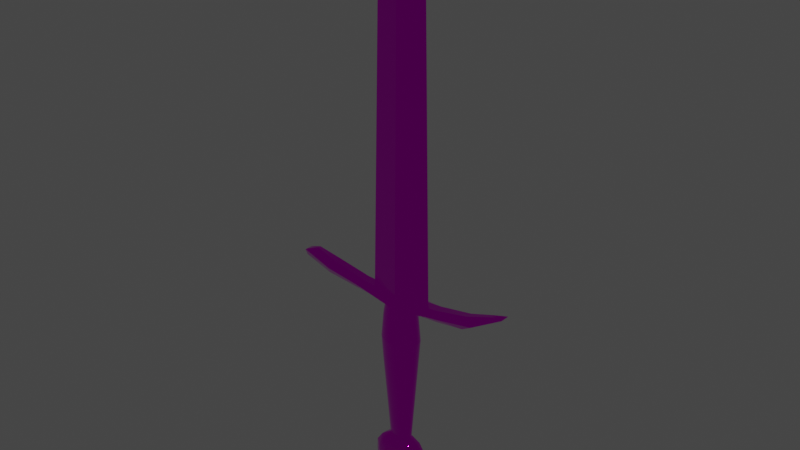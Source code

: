 # Source: broken_sword.blend  (saved by Blender 3.6.11; exported with 4.5.12 LTS)
import bpy
from mathutils import Matrix  # noqa: F401  (used for matrix-valued properties, if any)

bpy.ops.wm.read_factory_settings(use_empty=True)
scene = bpy.context.scene
scene.name = 'Scene'

# ---- collections
col_collection = bpy.data.collections.new('Collection'); scene.collection.children.link(col_collection)

# ---- images (referenced by path relative to the original .blend; pixels are not part of the script)
import os
ASSET_DIR = os.environ.get("B2B_ASSET_DIR", "")  # directory of the original .blend (textures are referenced by path, not embedded)
HERE = os.path.dirname(os.path.abspath(__file__))  # packed textures are extracted next to this script under _unpacked/

def load_image(name, relpath, width, height, colorspace="sRGB"):
    """Load a texture the original file referenced (path relative to the .blend, or extracted next to this script)."""
    p = next((c for c in (os.path.join(HERE, relpath), os.path.join(ASSET_DIR, relpath)) if relpath and os.path.exists(c)), "")
    if p:
        img = bpy.data.images.load(p, check_existing=True)
        img.name = name
    else:  # same state as the original file: an image datablock whose file is absent (Cycles renders it pink)
        img = bpy.data.images.new(name, width, height)
        img.source = "FILE"
        img.filepath = "//" + (relpath or name)
    img.colorspace_settings.name = colorspace
    return img
img_broken_sword_diffuse = load_image('broken_sword_diffuse', 'textures/broken_sword_diffuse.png', 1024, 1024, 'sRGB')
img_broken_sword_occlusionroughnessmetallic = load_image('broken_sword_occlusionRoughnessMetallic', 'textures/broken_sword_occlusionRoughnessMetallic.png', 1024, 1024, 'Linear Rec.709')

# ---- materials (node trees are filled in below, after node groups)
mat_material = bpy.data.materials.new('Material')
mat_material.use_transparent_shadow = False

# ---- material node trees
mat_material.use_nodes = True; mat_material.node_tree.nodes.clear()
_N = mat_material.node_tree.nodes; _L = mat_material.node_tree.links
n0 = _N.new('ShaderNodeBsdfPrincipled'); n0.name = 'Principled BSDF'; n0.location = (10, 300)
n0.distribution = 'GGX'
n0.subsurface_method = 'RANDOM_WALK_SKIN'
n0.inputs[3].default_value = 1.45
n0.inputs[27].default_value = (0.0, 0.0, 0.0, 1.0)
n0.inputs[28].default_value = 1.0
n1 = _N.new('ShaderNodeOutputMaterial'); n1.name = 'Material Output'; n1.location = (300, 300)
n2 = _N.new('ShaderNodeTexImage'); n2.name = 'Image Texture'; n2.location = (-400, 280)
n2.image = img_broken_sword_diffuse
n3 = _N.new('ShaderNodeTexImage'); n3.name = 'Image Texture.001'; n3.location = (-560, -20)
n3.image = img_broken_sword_occlusionroughnessmetallic
n4 = _N.new('ShaderNodeSeparateColor'); n4.name = 'Separate Color'; n4.location = (-247, -54)
_L.new(n0.outputs[0], n1.inputs[0])
_L.new(n2.outputs[0], n0.inputs[0])
_L.new(n3.outputs[0], n4.inputs[0])
_L.new(n4.outputs[1], n0.inputs[2])
_L.new(n4.outputs[2], n0.inputs[1])
n1.is_active_output = True

# ---- world
world_world = bpy.data.worlds.new('World'); scene.world = world_world
world_world.use_nodes = True; world_world.node_tree.nodes.clear()
_N = world_world.node_tree.nodes; _L = world_world.node_tree.links
n0 = _N.new('ShaderNodeOutputWorld'); n0.name = 'World Output'; n0.location = (300, 300)
n1 = _N.new('ShaderNodeBackground'); n1.name = 'Background'; n1.location = (10, 300)
n1.inputs[0].default_value = (0.05088, 0.05088, 0.05088, 1.0)
_L.new(n1.outputs[0], n0.inputs[0])
n0.is_active_output = True
world_world.color = (0.05088, 0.05088, 0.05088)
world_world.use_sun_shadow = False
world_world.sun_shadow_jitter_overblur = 0.0

# ---- meshes
me_cylinder = bpy.data.meshes.new('Cylinder')
me_cylinder.from_pydata([(0.002388, 0.004639, -0.06458), (0.003144, 0.008757, 0.06609), (0.004257, 0.00437, -0.06458), (0.005739, 0.008249, 0.06609), (0.005979, 0.003933, -0.06458), (0.008131, 0.007424, 0.06609), (0.007489, 0.003346, -0.06458), (0.01023, 0.006314, 0.06609), (0.008728, 0.00263, -0.06458), (0.01195, 0.004962, 0.06609), (0.009649, 0.001813, -0.06458), (0.01323, 0.003419, 0.06609), (0.01022, 0.0009262, -0.06458), (0.01401, 0.001745, 0.06609), (0.01041, 4.267e-06, -0.06458), (0.01428, 4.267e-06, 0.06609), (0.01022, -0.0009176, -0.06458), (0.01401, -0.001737, 0.06609), (0.009649, -0.001804, -0.06458), (0.01323, -0.003411, 0.06609), (0.008728, -0.002621, -0.06458), (0.01195, -0.004953, 0.06609), (0.007489, -0.003337, -0.06458), (0.01023, -0.006306, 0.06609), (0.005979, -0.003925, -0.06458), (0.008131, -0.007416, 0.06609), (0.004257, -0.004362, -0.06458), (0.005739, -0.00824, 0.06609), (0.002388, -0.00463, -0.06458), (0.003144, -0.008748, 0.06609), (0.003397, 0.01106, 0.05575), (0.003774, 0.01247, 0.03423), (0.003505, 0.01146, 0.01564), (0.006237, 0.01042, 0.05575), (0.006975, 0.01175, 0.03423), (0.006448, 0.0108, 0.01564), (0.008854, 0.009378, 0.05575), (0.009925, 0.01057, 0.03423), (0.00916, 0.00972, 0.01564), (0.01115, 0.007976, 0.05575), (0.01251, 0.008991, 0.03423), (0.01154, 0.008267, 0.01564), (0.01303, 0.006267, 0.05575), (0.01463, 0.007065, 0.03423), (0.01349, 0.006496, 0.01564), (0.01443, 0.004318, 0.05575), (0.01621, 0.004868, 0.03423), (0.01494, 0.004476, 0.01564), (0.01529, 0.002204, 0.05575), (0.01718, 0.002484, 0.03423), (0.01583, 0.002284, 0.01564), (0.01558, 4.267e-06, 0.05575), (0.01751, 4.267e-06, 0.03423), (0.01613, 4.267e-06, 0.01564), (0.01529, -0.002195, 0.05575), (0.01718, -0.002475, 0.03423), (0.01583, -0.002275, 0.01564), (0.01443, -0.00431, 0.05575), (0.01621, -0.00486, 0.03423), (0.01494, -0.004467, 0.01564), (0.01303, -0.006259, 0.05575), (0.01463, -0.007057, 0.03423), (0.01349, -0.006487, 0.01564), (0.01115, -0.007967, 0.05575), (0.01251, -0.008983, 0.03423), (0.01154, -0.008258, 0.01564), (0.008854, -0.009369, 0.05575), (0.009925, -0.01056, 0.03423), (0.00916, -0.009711, 0.01564), (0.006237, -0.01041, 0.05575), (0.006975, -0.01174, 0.03423), (0.006448, -0.01079, 0.01564), (0.003397, -0.01105, 0.05575), (0.003774, -0.01246, 0.03423), (0.003505, -0.01146, 0.01564), (0.001564, 0.004194, -0.07785), (0.00264, 0.003951, -0.07785), (0.003631, 0.003556, -0.07785), (0.0045, 0.003025, -0.07785), (0.005213, 0.002378, -0.07785), (0.005743, 0.001639, -0.07785), (0.00607, 0.0008377, -0.07785), (0.00618, 4.267e-06, -0.07785), (0.00607, -0.0008291, -0.07785), (0.005743, -0.001631, -0.07785), (0.005213, -0.002369, -0.07785), (0.0045, -0.003016, -0.07785), (0.003631, -0.003548, -0.07785), (0.00264, -0.003942, -0.07785), (0.001564, -0.004186, -0.07785), (0.0004447, 0.00473, -0.06458), (0.0004447, 0.008928, 0.06609), (-0.001499, 0.004639, -0.06458), (-0.002254, 0.008757, 0.06609), (-0.003368, 0.00437, -0.06458), (-0.00485, 0.008249, 0.06609), (-0.00509, 0.003933, -0.06458), (-0.007242, 0.007424, 0.06609), (-0.0066, 0.003346, -0.06458), (-0.009338, 0.006314, 0.06609), (-0.007839, 0.00263, -0.06458), (-0.01106, 0.004962, 0.06609), (-0.008759, 0.001813, -0.06458), (-0.01234, 0.003419, 0.06609), (-0.009326, 0.0009262, -0.06458), (-0.01312, 0.001745, 0.06609), (-0.009518, 4.267e-06, -0.06458), (-0.01339, 4.267e-06, 0.06609), (-0.009326, -0.0009176, -0.06458), (-0.01312, -0.001737, 0.06609), (-0.008759, -0.001804, -0.06458), (-0.01234, -0.003411, 0.06609), (-0.007839, -0.002621, -0.06458), (-0.01106, -0.004953, 0.06609), (-0.0066, -0.003337, -0.06458), (-0.009338, -0.006306, 0.06609), (-0.00509, -0.003925, -0.06458), (-0.007242, -0.007416, 0.06609), (-0.003368, -0.004362, -0.06458), (-0.00485, -0.00824, 0.06609), (-0.001499, -0.00463, -0.06458), (-0.002254, -0.008748, 0.06609), (0.0004447, -0.004721, -0.06458), (0.0004447, -0.008919, 0.06609), (0.0004447, 0.01169, 0.01564), (0.0004447, 0.01271, 0.03423), (0.0004447, 0.01128, 0.05575), (-0.002508, 0.01106, 0.05575), (-0.002884, 0.01247, 0.03423), (-0.002616, 0.01146, 0.01564), (-0.005347, 0.01042, 0.05575), (-0.006085, 0.01175, 0.03423), (-0.005559, 0.0108, 0.01564), (-0.007964, 0.009378, 0.05575), (-0.009035, 0.01057, 0.03423), (-0.008271, 0.00972, 0.01564), (-0.01026, 0.007976, 0.05575), (-0.01162, 0.008991, 0.03423), (-0.01065, 0.008267, 0.01564), (-0.01214, 0.006267, 0.05575), (-0.01374, 0.007065, 0.03423), (-0.0126, 0.006496, 0.01564), (-0.01354, 0.004318, 0.05575), (-0.01532, 0.004868, 0.03423), (-0.01405, 0.004476, 0.01564), (-0.0144, 0.002204, 0.05575), (-0.01629, 0.002484, 0.03423), (-0.01494, 0.002284, 0.01564), (-0.01469, 4.267e-06, 0.05575), (-0.01662, 4.267e-06, 0.03423), (-0.01524, 4.267e-06, 0.01564), (-0.0144, -0.002195, 0.05575), (-0.01629, -0.002475, 0.03423), (-0.01494, -0.002275, 0.01564), (-0.01354, -0.00431, 0.05575), (-0.01532, -0.00486, 0.03423), (-0.01405, -0.004467, 0.01564), (-0.01214, -0.006259, 0.05575), (-0.01374, -0.007057, 0.03423), (-0.0126, -0.006487, 0.01564), (-0.01026, -0.007967, 0.05575), (-0.01162, -0.008983, 0.03423), (-0.01065, -0.008258, 0.01564), (-0.007964, -0.009369, 0.05575), (-0.009035, -0.01056, 0.03423), (-0.008271, -0.009711, 0.01564), (-0.005347, -0.01041, 0.05575), (-0.006085, -0.01174, 0.03423), (-0.005559, -0.01079, 0.01564), (-0.002508, -0.01105, 0.05575), (-0.002884, -0.01246, 0.03423), (-0.002616, -0.01146, 0.01564), (0.0004447, -0.01127, 0.05575), (0.0004447, -0.01271, 0.03423), (0.0004447, -0.01168, 0.01564), (0.0004447, 0.004276, -0.07785), (-0.0006742, 0.004194, -0.07785), (-0.00175, 0.003951, -0.07785), (-0.002742, 0.003556, -0.07785), (-0.003611, 0.003025, -0.07785), (-0.004324, 0.002378, -0.07785), (-0.004854, 0.001639, -0.07785), (-0.00518, 0.0008377, -0.07785), (-0.005291, 4.267e-06, -0.07785), (-0.00518, -0.0008291, -0.07785), (-0.004854, -0.001631, -0.07785), (-0.004324, -0.002369, -0.07785), (-0.003611, -0.003016, -0.07785), (-0.002742, -0.003548, -0.07785), (-0.00175, -0.003942, -0.07785), (-0.0006742, -0.004186, -0.07785), (0.0004447, -0.004268, -0.07785), (0.08547, -0.001896, 0.087), (0.08547, 0.001904, 0.087), (0.0364, -0.003696, 0.07429), (0.03992, 0.004176, 0.06525), (0.03992, -0.004167, 0.06525), (0.0364, 0.003705, 0.07429), (0.06486, -0.002767, 0.07971), (0.06213, 0.004226, 0.06842), (0.06213, -0.004217, 0.06842), (0.06486, 0.002776, 0.07971), (-0.08497, -0.001248, 0.08492), (-0.09684, -0.001956, 0.07484), (-0.08497, 0.001257, 0.08492), (-0.09684, 0.001965, 0.07484), (-0.03551, -0.003441, 0.07449), (-0.03904, 0.003888, 0.06534), (-0.03904, -0.003879, 0.06534), (-0.03551, 0.003449, 0.07449), (-0.06397, -0.003202, 0.07971), (-0.07102, 0.003694, 0.06833), (-0.07102, -0.003686, 0.06833), (-0.06397, 0.003211, 0.07971), (0.0004446, 0.007461, 0.0641), (0.0004446, 0.01009, 0.07135), (0.0004446, -0.007453, 0.0641), (0.0004446, -0.01008, 0.07135), (0.02737, -1.022e-06, 0.06778), (0.0, -0.007003, 0.06778), (-0.02622, -1.022e-06, 0.06778), (0.0, 0.007012, 0.06778), (0.0006059, 0.00501, -0.05797), (-0.007753, 0.004168, -0.05961), (-0.0146, 0.004499, -0.06478), (-0.02039, 0.00547, -0.07189), (-0.02213, 0.005294, -0.08071), (-0.02044, 0.004698, -0.08825), (-0.01553, 0.005031, -0.09671), (-0.008057, 0.004996, -0.1009), (0.0006391, 0.004781, -0.102), (0.008897, 0.005065, -0.101), (0.01631, 0.004122, -0.09619), (0.02091, 0.004909, -0.08895), (0.0225, 0.004944, -0.08034), (0.02096, 0.004834, -0.07179), (0.0159, 0.005252, -0.06481), (0.008977, 0.004501, -0.06043), (0.0005196, -0.00549, -0.0585), (-0.007573, -0.005113, -0.05963), (-0.01559, -0.004794, -0.06438), (-0.02034, -0.005366, -0.0717), (-0.02125, -0.004648, -0.08019), (-0.02059, -0.004757, -0.08959), (-0.01521, -0.004862, -0.09573), (-0.00771, -0.005021, -0.1012), (0.001184, -0.005622, -0.1024), (0.008853, -0.005024, -0.1007), (0.01609, -0.004965, -0.09599), (0.02022, -0.005206, -0.08831), (0.02241, -0.005007, -0.08003), (0.02125, -0.005138, -0.07192), (0.01605, -0.004981, -0.06457), (0.008505, -0.005375, -0.05986), (0.0008652, -0.008532, -0.06931), (-0.003406, -0.0082, -0.06915), (-0.0078, -0.00878, -0.07232), (-0.01013, -0.008367, -0.07565), (-0.01107, -0.008735, -0.08044), (-0.0108, -0.008726, -0.08502), (-0.007783, -0.008967, -0.08888), (-0.00397, -0.008645, -0.09114), (0.001083, -0.00812, -0.09149), (0.004922, -0.008656, -0.09114), (0.009015, -0.008994, -0.08937), (0.01189, -0.008229, -0.08467), (0.01274, -0.009003, -0.07987), (0.01154, -0.008716, -0.0754), (0.008137, -0.00839, -0.07207), (0.004515, -0.008843, -0.06895), (0.0004789, 0.008627, -0.06828), (-0.003304, 0.008568, -0.06911), (-0.007415, 0.008151, -0.07176), (-0.01045, 0.008803, -0.0751), (-0.0108, 0.008213, -0.08092), (-0.009678, 0.008555, -0.08494), (-0.007774, 0.009409, -0.08873), (-0.004058, 0.00806, -0.09058), (0.0005032, 0.0085, -0.09213), (0.004437, 0.008773, -0.09115), (0.008705, 0.008632, -0.08868), (0.01111, 0.00835, -0.08536), (0.01214, 0.008163, -0.08066), (0.01192, 0.008888, -0.07504), (0.009314, 0.008624, -0.07212), (0.005297, 0.008657, -0.07012), (-0.01462, -0.007574, -0.07349), (0.01212, -0.006986, -0.09265), (-0.01661, -0.007132, -0.0804), (0.01664, -0.006837, -0.08711), (-0.01519, -0.006988, -0.08663), (0.0181, -0.006784, -0.08036), (-0.01122, -0.006944, -0.09291), (0.01631, -0.007777, -0.07446), (-0.005716, -0.00713, -0.09625), (0.0005711, -0.007616, -0.06293), (0.01225, -0.007387, -0.06779), (-0.006144, -0.006631, -0.06436), (-7.429e-05, -0.007269, -0.09762), (0.006697, -0.00697, -0.06356), (-0.01209, -0.007603, -0.06797), (0.00712, -0.006935, -0.09609), (0.01782, 0.006638, -0.08065), (-0.01162, 0.007246, -0.0925), (0.01728, 0.007616, -0.07343), (-0.005993, 0.007311, -0.0963), (7.637e-05, 0.006987, -0.06331), (0.01171, 0.006886, -0.06791), (-0.006071, 0.007541, -0.06469), (0.001187, 0.006582, -0.09753), (0.007166, 0.007056, -0.06416), (-0.01127, 0.00755, -0.06796), (0.006912, 0.007191, -0.09627), (-0.01516, 0.008039, -0.07382), (0.01265, 0.007417, -0.0925), (-0.01694, 0.007275, -0.08048), (0.01636, 0.007508, -0.08699), (-0.01539, 0.007008, -0.08686), (0.03918, 0.007169, 0.06903), (0.03918, -0.00716, 0.06903), (0.07042, 0.005276, 0.07345), (0.07042, -0.005267, 0.07345), (0.0004446, -0.01272, 0.06703), (0.0004446, 0.01273, 0.06703), (-0.09783, 0.003361, 0.07974), (-0.09783, -0.003353, 0.07974), (-0.03829, 0.006674, 0.06917), (-0.03829, -0.006666, 0.06917), (-0.06953, 0.006337, 0.07345), (-0.06953, -0.006328, 0.07345), (0.09665, 0.004014, 0.08915), (0.09665, -0.004005, 0.08915), (0.03938, 0.007644, 0.0715), (0.03938, -0.007635, 0.0715), (0.07053, 0.005913, 0.07552), (0.07053, -0.005904, 0.07552), (0.0004455, -0.01262, 0.06943), (0.0004455, 0.01263, 0.06943), (-0.09602, 0.002653, 0.08089), (-0.09602, -0.002645, 0.08089), (-0.03849, 0.007118, 0.07165), (-0.03849, -0.007109, 0.07165), (-0.06965, 0.00684, 0.07552), (-0.06965, -0.006832, 0.07552), (-0.02278, -0.005351, 0.06483), (-0.02071, 0.003898, 0.0732), (-0.02278, 0.005359, 0.06483), (-0.02071, -0.00389, 0.0732), (-0.02235, 0.009165, 0.06829), (-0.02235, -0.009157, 0.06829), (-0.02246, 0.008254, 0.07073), (-0.02246, -0.008246, 0.07073), (0.02409, -0.005485, 0.06479), (0.02198, 0.00404, 0.07311), (0.02409, 0.005494, 0.06479), (0.02198, -0.004031, 0.07311), (0.02365, -0.009388, 0.06823), (0.02365, 0.009397, 0.06823), (0.02377, 0.00854, 0.07067), (0.02377, -0.008532, 0.07067), (-0.01995, 3.267e-07, 0.3275), (0.02056, 4.429e-07, 0.3671), (0.0, -0.0042, 0.3489), (0.0, 0.004277, 0.3371), (0.0, 0.004218, 0.348), (0.02119, 3.081e-07, 0.3396), (0.0, -0.004261, 0.3379)], [], [(126, 91, 1, 30), (30, 1, 3, 33), (33, 3, 5, 36), (36, 5, 7, 39), (39, 7, 9, 42), (42, 9, 11, 45), (45, 11, 13, 48), (48, 13, 15, 51), (51, 15, 17, 54), (54, 17, 19, 57), (57, 19, 21, 60), (60, 21, 23, 63), (63, 23, 25, 66), (66, 25, 27, 69), (69, 27, 29, 72), (72, 29, 123, 172), (8, 10, 80, 79), (74, 73, 173, 174), (73, 72, 172, 173), (71, 70, 73, 74), (70, 69, 72, 73), (68, 67, 70, 71), (67, 66, 69, 70), (65, 64, 67, 68), (64, 63, 66, 67), (62, 61, 64, 65), (61, 60, 63, 64), (59, 58, 61, 62), (58, 57, 60, 61), (56, 55, 58, 59), (55, 54, 57, 58), (53, 52, 55, 56), (52, 51, 54, 55), (50, 49, 52, 53), (49, 48, 51, 52), (47, 46, 49, 50), (46, 45, 48, 49), (44, 43, 46, 47), (43, 42, 45, 46), (41, 40, 43, 44), (40, 39, 42, 43), (38, 37, 40, 41), (37, 36, 39, 40), (35, 34, 37, 38), (34, 33, 36, 37), (32, 31, 34, 35), (31, 30, 33, 34), (124, 125, 31, 32), (125, 126, 30, 31), (32, 35, 2, 0), (35, 38, 4, 2), (38, 41, 6, 4), (41, 44, 8, 6), (44, 47, 10, 8), (47, 50, 12, 10), (50, 53, 14, 12), (53, 56, 16, 14), (56, 59, 18, 16), (59, 62, 20, 18), (62, 65, 22, 20), (65, 68, 24, 22), (68, 71, 26, 24), (174, 171, 120, 122), (132, 129, 92, 94), (71, 74, 28, 26), (26, 28, 89, 88), (0, 2, 76, 75), (18, 20, 85, 84), (10, 12, 81, 80), (28, 122, 191, 89), (2, 4, 77, 76), (20, 22, 86, 85), (12, 14, 82, 81), (4, 6, 78, 77), (22, 24, 87, 86), (14, 16, 83, 82), (6, 8, 79, 78), (24, 26, 88, 87), (90, 0, 75, 175), (16, 18, 84, 83), (126, 127, 93, 91), (127, 130, 95, 93), (130, 133, 97, 95), (133, 136, 99, 97), (136, 139, 101, 99), (139, 142, 103, 101), (142, 145, 105, 103), (145, 148, 107, 105), (148, 151, 109, 107), (151, 154, 111, 109), (154, 157, 113, 111), (157, 160, 115, 113), (160, 163, 117, 115), (163, 166, 119, 117), (166, 169, 121, 119), (169, 172, 123, 121), (100, 180, 181, 102), (171, 174, 173, 170), (170, 173, 172, 169), (168, 171, 170, 167), (167, 170, 169, 166), (165, 168, 167, 164), (164, 167, 166, 163), (162, 165, 164, 161), (161, 164, 163, 160), (159, 162, 161, 158), (158, 161, 160, 157), (156, 159, 158, 155), (155, 158, 157, 154), (153, 156, 155, 152), (152, 155, 154, 151), (150, 153, 152, 149), (149, 152, 151, 148), (147, 150, 149, 146), (146, 149, 148, 145), (144, 147, 146, 143), (143, 146, 145, 142), (141, 144, 143, 140), (140, 143, 142, 139), (138, 141, 140, 137), (137, 140, 139, 136), (135, 138, 137, 134), (134, 137, 136, 133), (132, 135, 134, 131), (131, 134, 133, 130), (129, 132, 131, 128), (128, 131, 130, 127), (90, 124, 32, 0), (124, 129, 128, 125), (125, 128, 127, 126), (135, 132, 94, 96), (171, 168, 118, 120), (138, 135, 96, 98), (141, 138, 98, 100), (144, 141, 100, 102), (147, 144, 102, 104), (150, 147, 104, 106), (153, 150, 106, 108), (156, 153, 108, 110), (159, 156, 110, 112), (162, 159, 112, 114), (165, 162, 114, 116), (168, 165, 116, 118), (74, 174, 122, 28), (129, 124, 90, 92), (118, 189, 190, 120), (92, 176, 177, 94), (110, 185, 186, 112), (102, 181, 182, 104), (120, 190, 191, 122), (94, 177, 178, 96), (112, 186, 187, 114), (104, 182, 183, 106), (96, 178, 179, 98), (114, 187, 188, 116), (106, 183, 184, 108), (98, 179, 180, 100), (116, 188, 189, 118), (90, 175, 176, 92), (108, 184, 185, 110), (201, 197, 194, 198), (351, 336, 217, 347), (353, 355, 194, 197), (332, 197, 201, 334), (357, 354, 214, 323), (319, 196, 200, 321), (329, 325, 203, 212), (342, 338, 204, 213), (195, 199, 200, 196), (354, 195, 196, 352), (193, 201, 198, 192), (213, 210, 206, 209), (347, 217, 215, 345), (340, 342, 213, 209), (211, 212, 203, 205), (350, 345, 215, 337), (359, 355, 217, 336), (341, 206, 210, 343), (334, 201, 193, 330), (208, 212, 211, 207), (346, 344, 208, 207), (204, 202, 210, 213), (221, 220, 360, 363), (220, 219, 366, 360), (218, 365, 366, 219), (294, 292, 244, 245), (293, 291, 250, 251), (296, 293, 251, 252), (297, 295, 238, 239), (298, 294, 245, 246), (299, 296, 252, 253), (300, 297, 239, 240), (301, 298, 246, 247), (240, 241, 286, 300), (247, 248, 287, 301), (258, 257, 286, 288), (265, 264, 287, 289), (289, 287, 248, 249), (290, 288, 242, 243), (291, 289, 249, 250), (292, 290, 243, 244), (316, 233, 232, 314), (317, 227, 226, 315), (234, 233, 316, 302), (317, 303, 228, 227), (276, 277, 305, 303), (305, 229, 228, 303), (307, 236, 235, 304), (308, 223, 222, 306), (309, 230, 229, 305), (310, 237, 236, 307), (311, 224, 223, 308), (312, 231, 230, 309), (222, 237, 310, 306), (313, 225, 224, 311), (275, 276, 303, 317), (282, 283, 304, 302), (283, 284, 307, 304), (277, 278, 309, 305), (284, 285, 310, 307), (271, 272, 311, 308), (278, 279, 312, 309), (285, 270, 306, 310), (272, 273, 313, 311), (279, 280, 314, 312), (273, 274, 315, 313), (280, 281, 316, 314), (274, 275, 317, 315), (281, 282, 302, 316), (254, 255, 256, 257, 258, 259, 260, 261, 262, 263, 264, 265, 266, 267, 268, 269), (263, 262, 298, 301), (256, 255, 297, 300), (295, 254, 269, 299), (257, 256, 300, 286), (264, 263, 301, 287), (295, 299, 253, 238), (304, 235, 234, 302), (259, 258, 288, 290), (266, 265, 289, 291), (260, 259, 290, 292), (267, 266, 291, 293), (261, 260, 292, 294), (268, 267, 293, 296), (262, 261, 294, 298), (269, 268, 296, 299), (270, 285, 284, 283, 282, 281, 280, 279, 278, 277, 276, 275, 274, 273, 272, 271), (315, 226, 225, 313), (314, 232, 231, 312), (227, 243, 242, 226), (234, 250, 249, 233), (243, 227, 228, 244), (235, 251, 250, 234), (229, 245, 244, 228), (236, 252, 251, 235), (223, 239, 238, 222), (230, 246, 245, 229), (224, 240, 239, 223), (231, 247, 246, 230), (225, 241, 240, 224), (232, 248, 247, 231), (226, 242, 241, 225), (233, 249, 248, 232), (222, 238, 253, 237), (237, 253, 252, 236), (255, 254, 295, 297), (270, 271, 308, 306), (288, 286, 241, 242), (330, 193, 192, 331), (338, 339, 202, 204), (205, 203, 325, 324), (199, 320, 321, 200), (321, 320, 330, 331), (208, 327, 329, 212), (352, 356, 322, 216), (346, 348, 323, 214), (207, 211, 328, 326), (211, 205, 324, 328), (343, 339, 325, 329), (333, 319, 321, 335), (358, 357, 323, 337), (195, 318, 320, 199), (344, 216, 322, 349), (353, 358, 337, 215), (194, 333, 335, 198), (210, 202, 339, 343), (192, 198, 335, 331), (324, 325, 339, 338), (320, 334, 330), (321, 331, 335), (327, 341, 343, 329), (356, 359, 336, 322), (348, 350, 337, 323), (326, 328, 342, 340), (328, 324, 338, 342), (318, 332, 334, 320), (349, 322, 336, 351), (327, 349, 351, 341), (326, 340, 350, 348), (208, 344, 349, 327), (207, 326, 348, 346), (214, 216, 344, 346), (340, 209, 345, 350), (206, 347, 345, 209), (341, 351, 347, 206), (319, 333, 359, 356), (197, 332, 358, 353), (332, 318, 357, 358), (196, 319, 356, 352), (333, 194, 355, 359), (214, 354, 352, 216), (318, 195, 354, 357), (215, 217, 355, 353), (366, 362, 364, 363), (364, 361, 365, 363), (361, 364, 362), (360, 366, 363), (366, 365, 361, 362), (363, 365, 218, 221)])
me_cylinder.polygons.foreach_set('use_smooth', [True] * 318)
_k = set([(31, 34), (31, 125), (34, 37), (37, 40), (40, 43), (43, 46), (46, 49), (49, 52), (52, 55), (55, 58), (58, 61), (61, 64), (64, 67), (67, 70), (70, 73), (73, 173), (125, 128), (128, 131), (131, 134), (134, 137), (137, 140), (140, 143), (143, 146), (146, 149), (149, 152), (152, 155), (155, 158), (158, 161), (161, 164), (164, 167), (167, 170), (170, 173), (192, 198), (192, 331), (193, 201), (193, 330), (194, 198), (194, 355), (197, 201), (197, 353), (202, 210), (202, 339), (204, 213), (204, 338), (206, 210), (206, 347), (209, 213), (209, 345), (215, 345), (215, 353), (217, 347), (217, 355), (218, 365), (219, 366), (220, 360), (221, 363), (254, 255), (254, 269), (255, 256), (256, 257), (257, 258), (258, 259), (259, 260), (260, 261), (261, 262), (262, 263), (263, 264), (264, 265), (265, 266), (266, 267), (267, 268), (268, 269), (270, 271), (270, 285), (271, 272), (272, 273), (273, 274), (274, 275), (275, 276), (276, 277), (277, 278), (278, 279), (279, 280), (280, 281), (281, 282), (282, 283), (283, 284), (284, 285), (318, 320), (318, 357), (319, 321), (319, 356), (320, 330), (321, 331), (322, 349), (322, 356), (323, 348), (323, 357), (324, 325), (324, 328), (324, 338), (325, 329), (325, 339), (326, 328), (326, 348), (327, 329), (327, 349), (360, 363), (360, 366), (361, 362), (361, 364), (361, 365), (362, 364), (362, 366), (363, 364), (363, 366)])
me_cylinder.attributes.new('sharp_edge', 'BOOLEAN', 'EDGE').data.foreach_set('value', [ (min(e.vertices), max(e.vertices)) in _k for e in me_cylinder.edges])
_uv = me_cylinder.uv_layers.new(name='UVMap')
_uv.uv.foreach_set('vector', [0.3846, 0.9287, 0.3848, 0.9462, 0.3804, 0.9463, 0.3804, 0.9287, 0.3804, 0.9287, 0.3804, 0.9463, 0.3761, 0.9463, 0.3763, 0.9287, 0.3763, 0.9287, 0.3761, 0.9463, 0.3721, 0.9464, 0.3725, 0.9288, 0.3725, 0.9288, 0.3721, 0.9464, 0.3685, 0.9466, 0.369, 0.9288, 0.369, 0.9288, 0.3685, 0.9466, 0.3654, 0.9467, 0.3659, 0.9288, 0.3659, 0.9288, 0.3654, 0.9467, 0.3628, 0.9468, 0.3632, 0.9289, 0.3632, 0.9289, 0.3628, 0.9468, 0.3608, 0.9469, 0.3609, 0.9289, 0.3609, 0.9289, 0.3608, 0.9469, 0.359, 0.9469, 0.3589, 0.9289, 0.3589, 0.9289, 0.359, 0.9469, 0.3573, 0.9469, 0.3569, 0.9289, 0.3569, 0.9289, 0.3573, 0.9469, 0.3552, 0.9469, 0.3546, 0.9289, 0.3546, 0.9289, 0.3552, 0.9469, 0.3526, 0.9468, 0.352, 0.9289, 0.352, 0.9289, 0.3526, 0.9468, 0.3495, 0.9467, 0.3488, 0.9289, 0.3488, 0.9289, 0.3495, 0.9467, 0.3459, 0.9467, 0.3453, 0.9289, 0.3453, 0.9289, 0.3459, 0.9467, 0.3419, 0.9466, 0.3415, 0.9289, 0.3415, 0.9289, 0.3419, 0.9466, 0.3375, 0.9466, 0.3374, 0.9288, 0.3374, 0.9288, 0.3375, 0.9466, 0.3331, 0.9466, 0.3331, 0.9288, 0.3645, 0.8172, 0.3624, 0.8171, 0.3622, 0.8051, 0.3642, 0.8052, 0.3381, 0.8833, 0.3375, 0.9028, 0.3332, 0.9027, 0.3337, 0.8831, 0.3375, 0.9028, 0.3374, 0.9288, 0.3331, 0.9288, 0.3332, 0.9027, 0.3422, 0.8835, 0.3417, 0.9028, 0.3375, 0.9028, 0.3381, 0.8833, 0.3417, 0.9028, 0.3415, 0.9289, 0.3374, 0.9288, 0.3375, 0.9028, 0.3461, 0.8836, 0.3456, 0.9028, 0.3417, 0.9028, 0.3422, 0.8835, 0.3456, 0.9028, 0.3453, 0.9289, 0.3415, 0.9289, 0.3417, 0.9028, 0.3495, 0.8838, 0.3491, 0.9028, 0.3456, 0.9028, 0.3461, 0.8836, 0.3491, 0.9028, 0.3488, 0.9289, 0.3453, 0.9289, 0.3456, 0.9028, 0.3525, 0.8838, 0.3522, 0.9027, 0.3491, 0.9028, 0.3495, 0.8838, 0.3522, 0.9027, 0.352, 0.9289, 0.3488, 0.9289, 0.3491, 0.9028, 0.355, 0.8839, 0.3548, 0.9027, 0.3522, 0.9027, 0.3525, 0.8838, 0.3548, 0.9027, 0.3546, 0.9289, 0.352, 0.9289, 0.3522, 0.9027, 0.3571, 0.8839, 0.357, 0.9027, 0.3548, 0.9027, 0.355, 0.8839, 0.357, 0.9027, 0.3569, 0.9289, 0.3546, 0.9289, 0.3548, 0.9027, 0.3589, 0.8839, 0.3589, 0.9026, 0.357, 0.9027, 0.3571, 0.8839, 0.3589, 0.9026, 0.3589, 0.9289, 0.3569, 0.9289, 0.357, 0.9027, 0.3607, 0.8839, 0.3609, 0.9027, 0.3589, 0.9026, 0.3589, 0.8839, 0.3609, 0.9027, 0.3609, 0.9289, 0.3589, 0.9289, 0.3589, 0.9026, 0.3628, 0.8839, 0.363, 0.9027, 0.3609, 0.9027, 0.3607, 0.8839, 0.363, 0.9027, 0.3632, 0.9289, 0.3609, 0.9289, 0.3609, 0.9027, 0.3653, 0.8839, 0.3657, 0.9027, 0.363, 0.9027, 0.3628, 0.8839, 0.3657, 0.9027, 0.3659, 0.9288, 0.3632, 0.9289, 0.363, 0.9027, 0.3683, 0.8838, 0.3687, 0.9028, 0.3657, 0.9027, 0.3653, 0.8839, 0.3687, 0.9028, 0.369, 0.9288, 0.3659, 0.9288, 0.3657, 0.9027, 0.3718, 0.8837, 0.3722, 0.9028, 0.3687, 0.9028, 0.3683, 0.8838, 0.3722, 0.9028, 0.3725, 0.9288, 0.369, 0.9288, 0.3687, 0.9028, 0.3756, 0.8835, 0.3761, 0.9028, 0.3722, 0.9028, 0.3718, 0.8837, 0.3761, 0.9028, 0.3763, 0.9287, 0.3725, 0.9288, 0.3722, 0.9028, 0.3798, 0.8834, 0.3803, 0.9028, 0.3761, 0.9028, 0.3756, 0.8835, 0.3803, 0.9028, 0.3804, 0.9287, 0.3763, 0.9287, 0.3761, 0.9028, 0.3841, 0.8832, 0.3845, 0.9028, 0.3803, 0.9028, 0.3798, 0.8834, 0.3845, 0.9028, 0.3846, 0.9287, 0.3804, 0.9287, 0.3803, 0.9028, 0.3798, 0.8834, 0.3756, 0.8835, 0.3727, 0.8172, 0.3759, 0.8171, 0.3756, 0.8835, 0.3718, 0.8837, 0.3697, 0.8172, 0.3727, 0.8172, 0.3718, 0.8837, 0.3683, 0.8838, 0.3669, 0.8172, 0.3697, 0.8172, 0.3683, 0.8838, 0.3653, 0.8839, 0.3645, 0.8172, 0.3669, 0.8172, 0.3653, 0.8839, 0.3628, 0.8839, 0.3624, 0.8171, 0.3645, 0.8172, 0.3628, 0.8839, 0.3607, 0.8839, 0.3606, 0.8171, 0.3624, 0.8171, 0.3607, 0.8839, 0.3589, 0.8839, 0.359, 0.817, 0.3606, 0.8171, 0.3589, 0.8839, 0.3571, 0.8839, 0.3575, 0.817, 0.359, 0.817, 0.3571, 0.8839, 0.355, 0.8839, 0.3557, 0.8171, 0.3575, 0.817, 0.355, 0.8839, 0.3525, 0.8838, 0.3536, 0.8171, 0.3557, 0.8171, 0.3525, 0.8838, 0.3495, 0.8838, 0.3511, 0.8172, 0.3536, 0.8171, 0.3495, 0.8838, 0.3461, 0.8836, 0.3483, 0.8171, 0.3511, 0.8172, 0.3461, 0.8836, 0.3422, 0.8835, 0.3453, 0.8171, 0.3483, 0.8171, 0.3337, 0.8831, 0.3294, 0.8829, 0.3355, 0.8166, 0.3387, 0.8168, 0.3927, 0.8828, 0.3885, 0.883, 0.3825, 0.8169, 0.3856, 0.8167, 0.3422, 0.8835, 0.3381, 0.8833, 0.342, 0.817, 0.3453, 0.8171, 0.3453, 0.8171, 0.342, 0.817, 0.3426, 0.805, 0.3458, 0.8051, 0.3759, 0.8171, 0.3727, 0.8172, 0.3723, 0.8053, 0.3755, 0.8052, 0.3557, 0.8171, 0.3536, 0.8171, 0.354, 0.8051, 0.356, 0.805, 0.3624, 0.8171, 0.3606, 0.8171, 0.3605, 0.805, 0.3622, 0.8051, 0.342, 0.817, 0.3387, 0.8168, 0.3392, 0.8049, 0.3426, 0.805, 0.3727, 0.8172, 0.3697, 0.8172, 0.3693, 0.8053, 0.3723, 0.8053, 0.3536, 0.8171, 0.3511, 0.8172, 0.3516, 0.8051, 0.354, 0.8051, 0.3606, 0.8171, 0.359, 0.817, 0.3591, 0.805, 0.3605, 0.805, 0.3697, 0.8172, 0.3669, 0.8172, 0.3665, 0.8052, 0.3693, 0.8053, 0.3511, 0.8172, 0.3483, 0.8171, 0.3489, 0.8052, 0.3516, 0.8051, 0.359, 0.817, 0.3575, 0.817, 0.3577, 0.805, 0.3591, 0.805, 0.3669, 0.8172, 0.3645, 0.8172, 0.3642, 0.8052, 0.3665, 0.8052, 0.3483, 0.8171, 0.3453, 0.8171, 0.3458, 0.8051, 0.3489, 0.8052, 0.3792, 0.817, 0.3759, 0.8171, 0.3755, 0.8052, 0.3789, 0.8051, 0.3575, 0.817, 0.3557, 0.8171, 0.356, 0.805, 0.3577, 0.805, 0.3846, 0.9287, 0.3887, 0.9286, 0.3892, 0.9462, 0.3848, 0.9462, 0.3887, 0.9286, 0.3928, 0.9286, 0.3935, 0.9461, 0.3892, 0.9462, 0.3928, 0.9286, 0.3966, 0.9286, 0.3975, 0.9461, 0.3935, 0.9461, 0.3966, 0.9286, 0.4, 0.9286, 0.401, 0.9461, 0.3975, 0.9461, 0.4, 0.9286, 0.4031, 0.9286, 0.4042, 0.9461, 0.401, 0.9461, 0.4031, 0.9286, 0.4056, 0.9286, 0.4067, 0.9461, 0.4042, 0.9461, 0.4056, 0.9286, 0.4078, 0.9286, 0.4088, 0.9461, 0.4067, 0.9461, 0.3057, 0.9288, 0.3076, 0.9288, 0.3069, 0.9466, 0.3052, 0.9465, 0.3076, 0.9288, 0.3096, 0.9288, 0.3087, 0.9466, 0.3069, 0.9466, 0.3096, 0.9288, 0.3118, 0.9288, 0.3108, 0.9466, 0.3087, 0.9466, 0.3118, 0.9288, 0.3144, 0.9288, 0.3134, 0.9466, 0.3108, 0.9466, 0.3144, 0.9288, 0.3175, 0.9288, 0.3165, 0.9466, 0.3134, 0.9466, 0.3175, 0.9288, 0.321, 0.9288, 0.3202, 0.9466, 0.3165, 0.9466, 0.321, 0.9288, 0.3248, 0.9288, 0.3242, 0.9466, 0.3202, 0.9466, 0.3248, 0.9288, 0.3289, 0.9288, 0.3286, 0.9466, 0.3242, 0.9466, 0.3289, 0.9288, 0.3331, 0.9288, 0.3331, 0.9466, 0.3286, 0.9466, 0.3935, 0.8162, 0.3938, 0.8045, 0.3959, 0.8044, 0.3954, 0.8161, 0.3294, 0.8829, 0.3337, 0.8831, 0.3332, 0.9027, 0.3289, 0.9027, 0.3289, 0.9027, 0.3332, 0.9027, 0.3331, 0.9288, 0.3289, 0.9288, 0.3251, 0.8827, 0.3294, 0.8829, 0.3289, 0.9027, 0.3247, 0.9026, 0.3247, 0.9026, 0.3289, 0.9027, 0.3289, 0.9288, 0.3248, 0.9288, 0.3211, 0.8825, 0.3251, 0.8827, 0.3247, 0.9026, 0.3208, 0.9025, 0.3208, 0.9025, 0.3247, 0.9026, 0.3248, 0.9288, 0.321, 0.9288, 0.3174, 0.8823, 0.3211, 0.8825, 0.3208, 0.9025, 0.3171, 0.9024, 0.3171, 0.9024, 0.3208, 0.9025, 0.321, 0.9288, 0.3175, 0.9288, 0.3142, 0.8821, 0.3174, 0.8823, 0.3171, 0.9024, 0.314, 0.9023, 0.314, 0.9023, 0.3171, 0.9024, 0.3175, 0.9288, 0.3144, 0.9288, 0.3115, 0.8819, 0.3142, 0.8821, 0.314, 0.9023, 0.3112, 0.9022, 0.3112, 0.9022, 0.314, 0.9023, 0.3144, 0.9288, 0.3118, 0.9288, 0.3092, 0.8817, 0.3115, 0.8819, 0.3112, 0.9022, 0.3089, 0.9021, 0.3089, 0.9021, 0.3112, 0.9022, 0.3118, 0.9288, 0.3096, 0.9288, 0.3071, 0.8815, 0.3092, 0.8817, 0.3089, 0.9021, 0.3069, 0.9021, 0.3069, 0.9021, 0.3089, 0.9021, 0.3096, 0.9288, 0.3076, 0.9288, 0.305, 0.8813, 0.3071, 0.8815, 0.3069, 0.9021, 0.3049, 0.9022, 0.3049, 0.9022, 0.3069, 0.9021, 0.3076, 0.9288, 0.3057, 0.9288, 0.4065, 0.882, 0.4088, 0.8819, 0.4087, 0.9024, 0.4064, 0.9024, 0.4064, 0.9024, 0.4087, 0.9024, 0.4078, 0.9286, 0.4056, 0.9286, 0.4037, 0.8822, 0.4065, 0.882, 0.4064, 0.9024, 0.4037, 0.9024, 0.4037, 0.9024, 0.4064, 0.9024, 0.4056, 0.9286, 0.4031, 0.9286, 0.4004, 0.8824, 0.4037, 0.8822, 0.4037, 0.9024, 0.4005, 0.9025, 0.4005, 0.9025, 0.4037, 0.9024, 0.4031, 0.9286, 0.4, 0.9286, 0.3968, 0.8826, 0.4004, 0.8824, 0.4005, 0.9025, 0.397, 0.9026, 0.397, 0.9026, 0.4005, 0.9025, 0.4, 0.9286, 0.3966, 0.9286, 0.3927, 0.8828, 0.3968, 0.8826, 0.397, 0.9026, 0.393, 0.9026, 0.393, 0.9026, 0.397, 0.9026, 0.3966, 0.9286, 0.3928, 0.9286, 0.3885, 0.883, 0.3927, 0.8828, 0.393, 0.9026, 0.3888, 0.9027, 0.3888, 0.9027, 0.393, 0.9026, 0.3928, 0.9286, 0.3887, 0.9286, 0.3792, 0.817, 0.3841, 0.8832, 0.3798, 0.8834, 0.3759, 0.8171, 0.3841, 0.8832, 0.3885, 0.883, 0.3888, 0.9027, 0.3845, 0.9028, 0.3845, 0.9028, 0.3888, 0.9027, 0.3887, 0.9286, 0.3846, 0.9287, 0.3968, 0.8826, 0.3927, 0.8828, 0.3856, 0.8167, 0.3886, 0.8165, 0.3294, 0.8829, 0.3251, 0.8827, 0.3323, 0.8164, 0.3355, 0.8166, 0.4004, 0.8824, 0.3968, 0.8826, 0.3886, 0.8165, 0.3912, 0.8163, 0.4037, 0.8822, 0.4004, 0.8824, 0.3912, 0.8163, 0.3935, 0.8162, 0.4065, 0.882, 0.4037, 0.8822, 0.3935, 0.8162, 0.3954, 0.8161, 0.4088, 0.8819, 0.4065, 0.882, 0.3954, 0.8161, 0.3971, 0.816, 0.3071, 0.8815, 0.305, 0.8813, 0.318, 0.8155, 0.3194, 0.8155, 0.3092, 0.8817, 0.3071, 0.8815, 0.3194, 0.8155, 0.3208, 0.8156, 0.3115, 0.8819, 0.3092, 0.8817, 0.3208, 0.8156, 0.3224, 0.8157, 0.3142, 0.8821, 0.3115, 0.8819, 0.3224, 0.8157, 0.3244, 0.8158, 0.3174, 0.8823, 0.3142, 0.8821, 0.3244, 0.8158, 0.3267, 0.816, 0.3211, 0.8825, 0.3174, 0.8823, 0.3267, 0.816, 0.3293, 0.8162, 0.3251, 0.8827, 0.3211, 0.8825, 0.3293, 0.8162, 0.3323, 0.8164, 0.3381, 0.8833, 0.3337, 0.8831, 0.3387, 0.8168, 0.342, 0.817, 0.3885, 0.883, 0.3841, 0.8832, 0.3792, 0.817, 0.3825, 0.8169, 0.3323, 0.8164, 0.3326, 0.8046, 0.3358, 0.8047, 0.3355, 0.8166, 0.3825, 0.8169, 0.3823, 0.805, 0.3855, 0.8049, 0.3856, 0.8167, 0.3224, 0.8157, 0.3222, 0.8039, 0.3243, 0.804, 0.3244, 0.8158, 0.3954, 0.8161, 0.3959, 0.8044, 0.3976, 0.8044, 0.3971, 0.816, 0.3355, 0.8166, 0.3358, 0.8047, 0.3392, 0.8049, 0.3387, 0.8168, 0.3856, 0.8167, 0.3855, 0.8049, 0.3886, 0.8047, 0.3886, 0.8165, 0.3244, 0.8158, 0.3243, 0.804, 0.3267, 0.8042, 0.3267, 0.816, 0.318, 0.8155, 0.3175, 0.804, 0.319, 0.8039, 0.3194, 0.8155, 0.3886, 0.8165, 0.3886, 0.8047, 0.3914, 0.8046, 0.3912, 0.8163, 0.3267, 0.816, 0.3267, 0.8042, 0.3295, 0.8044, 0.3293, 0.8162, 0.3194, 0.8155, 0.319, 0.8039, 0.3205, 0.8039, 0.3208, 0.8156, 0.3912, 0.8163, 0.3914, 0.8046, 0.3938, 0.8045, 0.3935, 0.8162, 0.3293, 0.8162, 0.3295, 0.8044, 0.3326, 0.8046, 0.3323, 0.8164, 0.3792, 0.817, 0.3789, 0.8051, 0.3823, 0.805, 0.3825, 0.8169, 0.3208, 0.8156, 0.3205, 0.8039, 0.3222, 0.8039, 0.3224, 0.8157, 0.1471, 0.9431, 0.1467, 0.9355, 0.1531, 0.9355, 0.1527, 0.9431, 0.106, 0.8882, 0.1064, 0.8824, 0.1095, 0.8824, 0.1087, 0.888, 0.1468, 0.9316, 0.153, 0.9316, 0.1531, 0.9355, 0.1467, 0.9355, 0.1213, 0.859, 0.1236, 0.8587, 0.1248, 0.8663, 0.1228, 0.867, 0.1189, 0.8553, 0.1175, 0.8554, 0.1171, 0.8491, 0.1189, 0.8491, 0.1034, 0.872, 0.1022, 0.8718, 0.104, 0.8632, 0.1052, 0.8637, 0.1052, 0.901, 0.1075, 0.9078, 0.1066, 0.9084, 0.104, 0.9014, 0.1228, 0.8311, 0.1249, 0.8247, 0.1268, 0.8258, 0.1248, 0.8318, 0.1327, 0.9165, 0.1335, 0.9079, 0.1431, 0.9079, 0.1439, 0.9165, 0.1329, 0.9207, 0.1327, 0.9165, 0.1439, 0.9165, 0.1437, 0.9207, 0.1478, 0.9492, 0.1471, 0.9431, 0.1527, 0.9431, 0.152, 0.9492, 0.1471, 0.9087, 0.1527, 0.9087, 0.1531, 0.9163, 0.1467, 0.9163, 0.153, 0.9202, 0.1529, 0.9259, 0.1469, 0.9259, 0.1468, 0.9202, 0.1213, 0.8391, 0.1228, 0.8311, 0.1248, 0.8318, 0.1236, 0.8395, 0.1335, 0.9461, 0.1431, 0.9461, 0.142, 0.953, 0.1346, 0.953, 0.1215, 0.8432, 0.1242, 0.8434, 0.125, 0.8491, 0.1219, 0.8491, 0.106, 0.8764, 0.1087, 0.8766, 0.1095, 0.8824, 0.1064, 0.8824, 0.1058, 0.8923, 0.1081, 0.892, 0.1093, 0.8996, 0.1072, 0.9003, 0.1228, 0.867, 0.1248, 0.8663, 0.1268, 0.8723, 0.1249, 0.8734, 0.1439, 0.9376, 0.1431, 0.9461, 0.1335, 0.9461, 0.1327, 0.9376, 0.1329, 0.9332, 0.1437, 0.9332, 0.1439, 0.9376, 0.1327, 0.9376, 0.1478, 0.9026, 0.152, 0.9026, 0.1527, 0.9087, 0.1471, 0.9087, 0.08069, 0.8189, 0.09365, 0.8189, 0.08674, 0.8958, 0.07776, 0.8964, 0.1286, 0.9616, 0.1156, 0.9616, 0.1125, 0.8839, 0.1215, 0.8847, 0.09365, 0.9616, 0.1003, 0.8857, 0.1093, 0.886, 0.1066, 0.9616, 0.0845, 0.8317, 0.08911, 0.8336, 0.08807, 0.8363, 0.08214, 0.834, 0.09169, 0.814, 0.08669, 0.8151, 0.08495, 0.8126, 0.09139, 0.8111, 0.0969, 0.8144, 0.09169, 0.814, 0.09139, 0.8111, 0.09809, 0.8116, 0.1063, 0.823, 0.1048, 0.8192, 0.1083, 0.8179, 0.1102, 0.8227, 0.08119, 0.8287, 0.0845, 0.8317, 0.08214, 0.834, 0.07787, 0.8301, 0.1015, 0.8162, 0.0969, 0.8144, 0.09809, 0.8116, 0.104, 0.814, 0.1058, 0.8269, 0.1063, 0.823, 0.1102, 0.8227, 0.1096, 0.8277, 0.07967, 0.825, 0.08119, 0.8287, 0.07787, 0.8301, 0.07592, 0.8252, 0.1096, 0.8277, 0.1064, 0.8322, 0.1034, 0.8303, 0.1058, 0.8269, 0.07592, 0.8252, 0.07658, 0.8202, 0.08018, 0.8211, 0.07967, 0.825, 0.09724, 0.83, 0.09998, 0.8283, 0.1034, 0.8303, 0.09932, 0.8328, 0.08595, 0.8197, 0.08428, 0.822, 0.08018, 0.8211, 0.08265, 0.8176, 0.08265, 0.8176, 0.08018, 0.8211, 0.07658, 0.8202, 0.07975, 0.8158, 0.09431, 0.834, 0.09932, 0.8328, 0.1012, 0.8354, 0.09476, 0.8368, 0.08669, 0.8151, 0.08265, 0.8176, 0.07975, 0.8158, 0.08495, 0.8126, 0.08911, 0.8336, 0.09431, 0.834, 0.09476, 0.8368, 0.08807, 0.8363, 0.05501, 0.9115, 0.05328, 0.9141, 0.04808, 0.9109, 0.05096, 0.909, 0.05745, 0.893, 0.05641, 0.8903, 0.06311, 0.8898, 0.06267, 0.8927, 0.05972, 0.9155, 0.05328, 0.9141, 0.05501, 0.9115, 0.06003, 0.9127, 0.05745, 0.893, 0.05283, 0.8949, 0.05047, 0.8927, 0.05641, 0.8903, 0.05551, 0.8974, 0.05325, 0.8994, 0.0495, 0.8979, 0.05283, 0.8949, 0.0495, 0.8979, 0.0462, 0.8966, 0.05047, 0.8927, 0.05283, 0.8949, 0.06987, 0.9104, 0.07235, 0.9126, 0.06642, 0.915, 0.06525, 0.9123, 0.07421, 0.8997, 0.07792, 0.8989, 0.07858, 0.9039, 0.07472, 0.9036, 0.04798, 0.9017, 0.04425, 0.9014, 0.0462, 0.8966, 0.0495, 0.8979, 0.0732, 0.9074, 0.07662, 0.9088, 0.07235, 0.9126, 0.06987, 0.9104, 0.07174, 0.8963, 0.07475, 0.8945, 0.07792, 0.8989, 0.07421, 0.8997, 0.04849, 0.9056, 0.04491, 0.9064, 0.04425, 0.9014, 0.04798, 0.9017, 0.07858, 0.9039, 0.07662, 0.9088, 0.0732, 0.9074, 0.07472, 0.9036, 0.06769, 0.8938, 0.06955, 0.8913, 0.07475, 0.8945, 0.07174, 0.8963, 0.05866, 0.8961, 0.05551, 0.8974, 0.05283, 0.8949, 0.05745, 0.893, 0.06042, 0.9095, 0.06397, 0.9092, 0.06525, 0.9123, 0.06003, 0.9127, 0.06397, 0.9092, 0.06712, 0.908, 0.06987, 0.9104, 0.06525, 0.9123, 0.05325, 0.8994, 0.05221, 0.902, 0.04798, 0.9017, 0.0495, 0.8979, 0.06712, 0.908, 0.06938, 0.9059, 0.0732, 0.9074, 0.06987, 0.9104, 0.07007, 0.9007, 0.06839, 0.8983, 0.07174, 0.8963, 0.07421, 0.8997, 0.05221, 0.902, 0.05256, 0.9046, 0.04849, 0.9056, 0.04798, 0.9017, 0.06938, 0.9059, 0.07042, 0.9033, 0.07472, 0.9036, 0.0732, 0.9074, 0.06839, 0.8983, 0.06563, 0.8966, 0.06769, 0.8938, 0.07174, 0.8963, 0.05256, 0.9046, 0.05424, 0.907, 0.05096, 0.909, 0.04849, 0.9056, 0.06563, 0.8966, 0.06221, 0.8959, 0.06267, 0.8927, 0.06769, 0.8938, 0.05424, 0.907, 0.057, 0.9087, 0.05501, 0.9115, 0.05096, 0.909, 0.06221, 0.8959, 0.05866, 0.8961, 0.05745, 0.893, 0.06267, 0.8927, 0.057, 0.9087, 0.06042, 0.9095, 0.06003, 0.9127, 0.05501, 0.9115, 0.101, 0.8208, 0.102, 0.8233, 0.1016, 0.8259, 0.09998, 0.8283, 0.09724, 0.83, 0.09385, 0.8307, 0.09032, 0.8305, 0.0872, 0.8292, 0.08495, 0.8272, 0.08393, 0.8246, 0.08428, 0.822, 0.08595, 0.8197, 0.08868, 0.818, 0.09207, 0.8172, 0.0956, 0.8175, 0.09872, 0.8187, 0.08393, 0.8246, 0.08495, 0.8272, 0.08119, 0.8287, 0.07967, 0.825, 0.1016, 0.8259, 0.102, 0.8233, 0.1063, 0.823, 0.1058, 0.8269, 0.1048, 0.8192, 0.101, 0.8208, 0.09872, 0.8187, 0.1015, 0.8162, 0.09998, 0.8283, 0.1016, 0.8259, 0.1058, 0.8269, 0.1034, 0.8303, 0.08428, 0.822, 0.08393, 0.8246, 0.07967, 0.825, 0.08018, 0.8211, 0.1048, 0.8192, 0.1015, 0.8162, 0.104, 0.814, 0.1083, 0.8179, 0.06525, 0.9123, 0.06642, 0.915, 0.05972, 0.9155, 0.06003, 0.9127, 0.09385, 0.8307, 0.09724, 0.83, 0.09932, 0.8328, 0.09431, 0.834, 0.08868, 0.818, 0.08595, 0.8197, 0.08265, 0.8176, 0.08669, 0.8151, 0.09032, 0.8305, 0.09385, 0.8307, 0.09431, 0.834, 0.08911, 0.8336, 0.09207, 0.8172, 0.08868, 0.818, 0.08669, 0.8151, 0.09169, 0.814, 0.0872, 0.8292, 0.09032, 0.8305, 0.08911, 0.8336, 0.0845, 0.8317, 0.0956, 0.8175, 0.09207, 0.8172, 0.09169, 0.814, 0.0969, 0.8144, 0.08495, 0.8272, 0.0872, 0.8292, 0.0845, 0.8317, 0.08119, 0.8287, 0.09872, 0.8187, 0.0956, 0.8175, 0.0969, 0.8144, 0.1015, 0.8162, 0.07042, 0.9033, 0.06938, 0.9059, 0.06712, 0.908, 0.06397, 0.9092, 0.06042, 0.9095, 0.057, 0.9087, 0.05424, 0.907, 0.05256, 0.9046, 0.05221, 0.902, 0.05325, 0.8994, 0.05551, 0.8974, 0.05866, 0.8961, 0.06221, 0.8959, 0.06563, 0.8966, 0.06839, 0.8983, 0.07007, 0.9007, 0.06267, 0.8927, 0.06311, 0.8898, 0.06955, 0.8913, 0.06769, 0.8938, 0.05096, 0.909, 0.04808, 0.9109, 0.04491, 0.9064, 0.04849, 0.9056, 0.08309, 0.9363, 0.07685, 0.9363, 0.07685, 0.9314, 0.08309, 0.9314, 0.06875, 0.9315, 0.07499, 0.9315, 0.07499, 0.9363, 0.06875, 0.9363, 0.07685, 0.9363, 0.08309, 0.9363, 0.08309, 0.9403, 0.07685, 0.9403, 0.06875, 0.9265, 0.07499, 0.9265, 0.07499, 0.9315, 0.06875, 0.9315, 0.08496, 0.9361, 0.0912, 0.9361, 0.0912, 0.9403, 0.08496, 0.9403, 0.06875, 0.9221, 0.07499, 0.9221, 0.07499, 0.9265, 0.06875, 0.9265, 0.07175, 0.8476, 0.07799, 0.8476, 0.07799, 0.8525, 0.07175, 0.8525, 0.08496, 0.9312, 0.0912, 0.9312, 0.0912, 0.9361, 0.08496, 0.9361, 0.07175, 0.8434, 0.07799, 0.8434, 0.07799, 0.8476, 0.07175, 0.8476, 0.08496, 0.9263, 0.0912, 0.9263, 0.0912, 0.9312, 0.08496, 0.9312, 0.08309, 0.9264, 0.07685, 0.9264, 0.07685, 0.9221, 0.08309, 0.9221, 0.08496, 0.9221, 0.0912, 0.9221, 0.0912, 0.9263, 0.08496, 0.9263, 0.08309, 0.9314, 0.07685, 0.9314, 0.07685, 0.9264, 0.08309, 0.9264, 0.06875, 0.9363, 0.07499, 0.9363, 0.07499, 0.9403, 0.06875, 0.9403, 0.07175, 0.8525, 0.07799, 0.8525, 0.07799, 0.8574, 0.07175, 0.8574, 0.07175, 0.8574, 0.07799, 0.8574, 0.07799, 0.8616, 0.07175, 0.8616, 0.102, 0.8233, 0.101, 0.8208, 0.1048, 0.8192, 0.1063, 0.823, 0.07042, 0.9033, 0.07007, 0.9007, 0.07421, 0.8997, 0.07472, 0.9036, 0.09932, 0.8328, 0.1034, 0.8303, 0.1064, 0.8322, 0.1012, 0.8354, 0.1452, 0.9362, 0.1478, 0.9492, 0.1113, 0.8591, 0.1208, 0.8697, 0.1452, 0.9223, 0.1208, 0.9245, 0.1113, 0.9057, 0.1478, 0.9026, 0.1346, 0.953, 0.142, 0.953, 0.1303, 0.9434, 0.1426, 0.942, 0.1335, 0.9079, 0.1207, 0.8678, 0.1052, 0.8637, 0.1431, 0.9079, 0.1052, 0.8637, 0.1207, 0.8678, 0.1452, 0.9362, 0.1094, 0.858, 0.1022, 0.8929, 0.1034, 0.8927, 0.1052, 0.901, 0.104, 0.9014, 0.102, 0.876, 0.1034, 0.8761, 0.1034, 0.8823, 0.1016, 0.8823, 0.1175, 0.8429, 0.1189, 0.843, 0.1189, 0.8491, 0.1171, 0.8491, 0.1177, 0.8385, 0.1195, 0.83, 0.1207, 0.8304, 0.1189, 0.8387, 0.1195, 0.83, 0.1221, 0.8231, 0.123, 0.8236, 0.1207, 0.8304, 0.1072, 0.9003, 0.1094, 0.9067, 0.1075, 0.9078, 0.1052, 0.901, 0.1058, 0.8724, 0.1034, 0.872, 0.1052, 0.8637, 0.1073, 0.8644, 0.1215, 0.855, 0.1189, 0.8553, 0.1189, 0.8491, 0.1219, 0.8491, 0.1177, 0.8596, 0.1189, 0.8594, 0.1207, 0.8678, 0.1195, 0.8682, 0.102, 0.8885, 0.1016, 0.8823, 0.1034, 0.8823, 0.1034, 0.8884, 0.1242, 0.8548, 0.1215, 0.855, 0.1219, 0.8491, 0.125, 0.8491, 0.1081, 0.8728, 0.1058, 0.8724, 0.1073, 0.8644, 0.1093, 0.8652, 0.1093, 0.8996, 0.1113, 0.9057, 0.1094, 0.9067, 0.1072, 0.9003, 0.1113, 0.8591, 0.1093, 0.8652, 0.1073, 0.8644, 0.1094, 0.858, 0.1426, 0.942, 0.1303, 0.9434, 0.1208, 0.9245, 0.1452, 0.9223, 0.1207, 0.8678, 0.1228, 0.867, 0.1249, 0.8734, 0.1052, 0.8637, 0.1094, 0.858, 0.1073, 0.8644, 0.1034, 0.8927, 0.1058, 0.8923, 0.1072, 0.9003, 0.1052, 0.901, 0.1034, 0.8761, 0.106, 0.8764, 0.1064, 0.8824, 0.1034, 0.8823, 0.1189, 0.843, 0.1215, 0.8432, 0.1219, 0.8491, 0.1189, 0.8491, 0.1189, 0.8387, 0.1207, 0.8304, 0.1228, 0.8311, 0.1213, 0.8391, 0.1207, 0.8304, 0.123, 0.8236, 0.1249, 0.8247, 0.1228, 0.8311, 0.1189, 0.8594, 0.1213, 0.859, 0.1228, 0.867, 0.1207, 0.8678, 0.1034, 0.8884, 0.1034, 0.8823, 0.1064, 0.8824, 0.106, 0.8882, 0.1034, 0.8927, 0.1034, 0.8884, 0.106, 0.8882, 0.1058, 0.8923, 0.1189, 0.8387, 0.1213, 0.8391, 0.1215, 0.8432, 0.1189, 0.843, 0.1022, 0.8929, 0.102, 0.8885, 0.1034, 0.8884, 0.1034, 0.8927, 0.1177, 0.8385, 0.1189, 0.8387, 0.1189, 0.843, 0.1175, 0.8429, 0.1326, 0.927, 0.144, 0.927, 0.1437, 0.9332, 0.1329, 0.9332, 0.1213, 0.8391, 0.1236, 0.8395, 0.1242, 0.8434, 0.1215, 0.8432, 0.1531, 0.9163, 0.153, 0.9202, 0.1468, 0.9202, 0.1467, 0.9163, 0.1058, 0.8923, 0.106, 0.8882, 0.1087, 0.888, 0.1081, 0.892, 0.1034, 0.872, 0.1058, 0.8724, 0.106, 0.8764, 0.1034, 0.8761, 0.1236, 0.8587, 0.1213, 0.859, 0.1215, 0.855, 0.1242, 0.8548, 0.1213, 0.859, 0.1189, 0.8594, 0.1189, 0.8553, 0.1215, 0.855, 0.1022, 0.8718, 0.1034, 0.872, 0.1034, 0.8761, 0.102, 0.876, 0.1058, 0.8724, 0.1081, 0.8728, 0.1087, 0.8766, 0.106, 0.8764, 0.1326, 0.927, 0.1329, 0.9207, 0.1437, 0.9207, 0.144, 0.927, 0.1189, 0.8594, 0.1177, 0.8596, 0.1175, 0.8554, 0.1189, 0.8553, 0.1469, 0.9259, 0.1529, 0.9259, 0.153, 0.9316, 0.1468, 0.9316, 0.1125, 0.8839, 0.1094, 0.8822, 0.07462, 0.898, 0.07776, 0.8964, 0.07462, 0.898, 0.06618, 0.9024, 0.06549, 0.8948, 0.07447, 0.8941, 0.06618, 0.9024, 0.07462, 0.898, 0.1094, 0.8822, 0.08674, 0.8958, 0.1125, 0.8839, 0.07776, 0.8964, 0.1093, 0.886, 0.1003, 0.8857, 0.101, 0.8781, 0.1094, 0.8822, 0.07447, 0.8941, 0.06549, 0.8948, 0.05867, 0.8189, 0.07164, 0.8189])
me_cylinder.materials.append(mat_material)
me_cylinder.use_remesh_fix_poles = True
me_cylinder.use_remesh_preserve_attributes = False
me_cylinder.update()

# ---- objects
ob_cylinder = bpy.data.objects.new('Cylinder', me_cylinder)

# ---- transforms, parenting, visibility, modifiers, constraints
ob_cylinder.location = (0.0, 0.0, 0.0)
_m = ob_cylinder.modifiers.new('EdgeSplit', 'EDGE_SPLIT')
_m.use_edge_angle = False

# ---- collection membership
col_collection.objects.link(ob_cylinder)

# ---- scene / render settings (as saved in the file)
scene.frame_start = 1; scene.frame_end = 250; scene.frame_set(14)
scene.render.engine = 'BLENDER_EEVEE_NEXT'
scene.cycles.use_denoising = False
scene.cycles.samples = 128
scene.cycles.sampling_pattern = 'TABULATED_SOBOL'
scene.cycles.use_adaptive_sampling = False
scene.cycles.use_light_tree = False
scene.view_settings.view_transform = 'Filmic'
bpy.context.view_layer.update()

# ---- added for rendering (the .blend has no active camera and no usable light): camera, sun
cam_auto = bpy.data.cameras.new('AutoCamera')
cam_auto.lens = 50.0
cam_auto.sensor_width = 36.0
cam_auto.clip_end = 1000.0
ob_auto_camera = bpy.data.objects.new('AutoCamera', cam_auto)
scene.collection.objects.link(ob_auto_camera)
ob_auto_camera.location = (0.470186, -0.56493, 0.508968)
ob_auto_camera.rotation_euler = (1.09748, -7.21219e-08, 0.694738)
scene.camera = ob_auto_camera
light_auto_sun = bpy.data.lights.new('AutoSun', 'SUN')
light_auto_sun.energy = 3.0
light_auto_sun.angle = 0.0523599
ob_auto_sun = bpy.data.objects.new('AutoSun', light_auto_sun)
scene.collection.objects.link(ob_auto_sun)
ob_auto_sun.rotation_euler = (0.872665, 0.174533, 0.523599)
bpy.context.view_layer.update()
